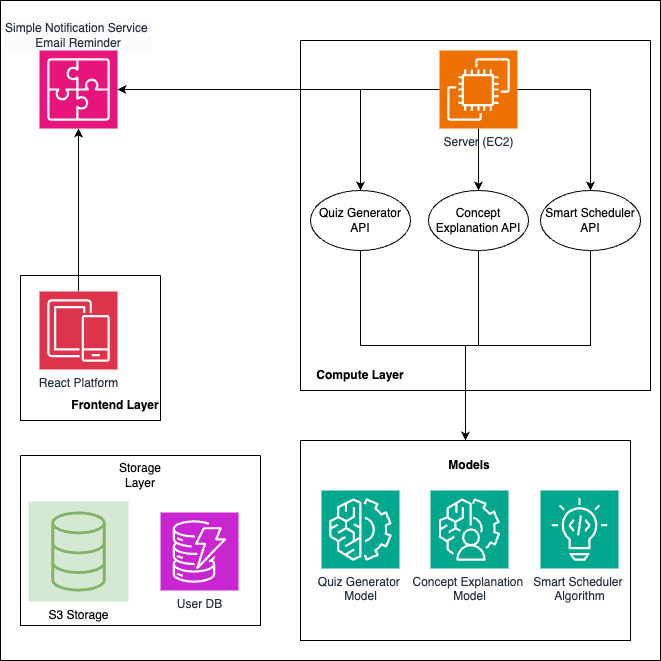

The diagram above was exported from draw.io. Its source (the exported page's mxGraphModel, read from the mxfile embedded in the PNG):
<mxGraphModel dx="1434" dy="795" grid="1" gridSize="10" guides="1" tooltips="1" connect="1" arrows="1" fold="1" page="1" pageScale="1" pageWidth="850" pageHeight="1100" math="0" shadow="0">
  <root>
    <mxCell id="0" />
    <mxCell id="1" parent="0" />
    <mxCell id="54jOK_uADqrEYaoJhBIz-1" value="" style="whiteSpace=wrap;html=1;aspect=fixed;" vertex="1" parent="1">
      <mxGeometry x="80" y="70" width="660" height="660" as="geometry" />
    </mxCell>
    <mxCell id="54jOK_uADqrEYaoJhBIz-3" value="S3 Storage" style="sketch=0;points=[[0,0,0],[0.25,0,0],[0.5,0,0],[0.75,0,0],[1,0,0],[0,1,0],[0.25,1,0],[0.5,1,0],[0.75,1,0],[1,1,0],[0,0.25,0],[0,0.5,0],[0,0.75,0],[1,0.25,0],[1,0.5,0],[1,0.75,0]];outlineConnect=0;fillColor=#d5e8d4;strokeColor=#82b366;dashed=0;verticalLabelPosition=bottom;verticalAlign=top;align=center;html=1;fontSize=12;fontStyle=0;aspect=fixed;shape=mxgraph.aws4.resourceIcon;resIcon=mxgraph.aws4.database;" vertex="1" parent="1">
      <mxGeometry x="108" y="571" width="100" height="100" as="geometry" />
    </mxCell>
    <mxCell id="54jOK_uADqrEYaoJhBIz-26" style="edgeStyle=orthogonalEdgeStyle;rounded=0;orthogonalLoop=1;jettySize=auto;html=1;" edge="1" parent="1" source="54jOK_uADqrEYaoJhBIz-5" target="54jOK_uADqrEYaoJhBIz-25">
      <mxGeometry relative="1" as="geometry" />
    </mxCell>
    <mxCell id="54jOK_uADqrEYaoJhBIz-5" value="React Platform" style="sketch=0;points=[[0,0,0],[0.25,0,0],[0.5,0,0],[0.75,0,0],[1,0,0],[0,1,0],[0.25,1,0],[0.5,1,0],[0.75,1,0],[1,1,0],[0,0.25,0],[0,0.5,0],[0,0.75,0],[1,0.25,0],[1,0.5,0],[1,0.75,0]];outlineConnect=0;fontColor=#232F3E;fillColor=#DD344C;strokeColor=#ffffff;dashed=0;verticalLabelPosition=bottom;verticalAlign=top;align=center;html=1;fontSize=12;fontStyle=0;aspect=fixed;shape=mxgraph.aws4.resourceIcon;resIcon=mxgraph.aws4.mobile;" vertex="1" parent="1">
      <mxGeometry x="119" y="361" width="78" height="78" as="geometry" />
    </mxCell>
    <mxCell id="54jOK_uADqrEYaoJhBIz-9" value="User DB" style="sketch=0;points=[[0,0,0],[0.25,0,0],[0.5,0,0],[0.75,0,0],[1,0,0],[0,1,0],[0.25,1,0],[0.5,1,0],[0.75,1,0],[1,1,0],[0,0.25,0],[0,0.5,0],[0,0.75,0],[1,0.25,0],[1,0.5,0],[1,0.75,0]];outlineConnect=0;fontColor=#232F3E;fillColor=#C925D1;strokeColor=#ffffff;dashed=0;verticalLabelPosition=bottom;verticalAlign=top;align=center;html=1;fontSize=12;fontStyle=0;aspect=fixed;shape=mxgraph.aws4.resourceIcon;resIcon=mxgraph.aws4.dynamodb;" vertex="1" parent="1">
      <mxGeometry x="240" y="582" width="78" height="78" as="geometry" />
    </mxCell>
    <mxCell id="54jOK_uADqrEYaoJhBIz-12" value="" style="swimlane;startSize=0;" vertex="1" parent="1">
      <mxGeometry x="380" y="510" width="330" height="200" as="geometry" />
    </mxCell>
    <mxCell id="54jOK_uADqrEYaoJhBIz-13" value="&lt;b&gt;Models&lt;/b&gt;" style="text;html=1;align=center;verticalAlign=middle;whiteSpace=wrap;rounded=0;" vertex="1" parent="54jOK_uADqrEYaoJhBIz-12">
      <mxGeometry x="119" y="10" width="100" height="30" as="geometry" />
    </mxCell>
    <mxCell id="54jOK_uADqrEYaoJhBIz-36" value="Smart Scheduler&amp;nbsp;&lt;div&gt;Algorithm&lt;/div&gt;" style="sketch=0;points=[[0,0,0],[0.25,0,0],[0.5,0,0],[0.75,0,0],[1,0,0],[0,1,0],[0.25,1,0],[0.5,1,0],[0.75,1,0],[1,1,0],[0,0.25,0],[0,0.5,0],[0,0.75,0],[1,0.25,0],[1,0.5,0],[1,0.75,0]];outlineConnect=0;fontColor=#232F3E;fillColor=#01A88D;strokeColor=#ffffff;dashed=0;verticalLabelPosition=bottom;verticalAlign=top;align=center;html=1;fontSize=12;fontStyle=0;aspect=fixed;shape=mxgraph.aws4.resourceIcon;resIcon=mxgraph.aws4.codeguru_2;" vertex="1" parent="54jOK_uADqrEYaoJhBIz-12">
      <mxGeometry x="240" y="50" width="78" height="78" as="geometry" />
    </mxCell>
    <mxCell id="54jOK_uADqrEYaoJhBIz-35" value="Concept Explanation&amp;nbsp;&lt;div&gt;Model&lt;/div&gt;" style="sketch=0;points=[[0,0,0],[0.25,0,0],[0.5,0,0],[0.75,0,0],[1,0,0],[0,1,0],[0.25,1,0],[0.5,1,0],[0.75,1,0],[1,1,0],[0,0.25,0],[0,0.5,0],[0,0.75,0],[1,0.25,0],[1,0.5,0],[1,0.75,0]];outlineConnect=0;fontColor=#232F3E;fillColor=#01A88D;strokeColor=#ffffff;dashed=0;verticalLabelPosition=bottom;verticalAlign=top;align=center;html=1;fontSize=12;fontStyle=0;aspect=fixed;shape=mxgraph.aws4.resourceIcon;resIcon=mxgraph.aws4.augmented_ai;" vertex="1" parent="54jOK_uADqrEYaoJhBIz-12">
      <mxGeometry x="130" y="50" width="78" height="78" as="geometry" />
    </mxCell>
    <mxCell id="54jOK_uADqrEYaoJhBIz-18" style="edgeStyle=orthogonalEdgeStyle;rounded=0;orthogonalLoop=1;jettySize=auto;html=1;entryX=0.5;entryY=0;entryDx=0;entryDy=0;" edge="1" parent="1" source="54jOK_uADqrEYaoJhBIz-14" target="54jOK_uADqrEYaoJhBIz-15">
      <mxGeometry relative="1" as="geometry" />
    </mxCell>
    <mxCell id="54jOK_uADqrEYaoJhBIz-19" style="edgeStyle=orthogonalEdgeStyle;rounded=0;orthogonalLoop=1;jettySize=auto;html=1;entryX=0.5;entryY=0;entryDx=0;entryDy=0;" edge="1" parent="1" source="54jOK_uADqrEYaoJhBIz-14" target="54jOK_uADqrEYaoJhBIz-16">
      <mxGeometry relative="1" as="geometry" />
    </mxCell>
    <mxCell id="54jOK_uADqrEYaoJhBIz-20" style="edgeStyle=orthogonalEdgeStyle;rounded=0;orthogonalLoop=1;jettySize=auto;html=1;entryX=0.5;entryY=0;entryDx=0;entryDy=0;" edge="1" parent="1" source="54jOK_uADqrEYaoJhBIz-14" target="54jOK_uADqrEYaoJhBIz-17">
      <mxGeometry relative="1" as="geometry" />
    </mxCell>
    <mxCell id="54jOK_uADqrEYaoJhBIz-27" style="edgeStyle=orthogonalEdgeStyle;rounded=0;orthogonalLoop=1;jettySize=auto;html=1;" edge="1" parent="1" source="54jOK_uADqrEYaoJhBIz-14" target="54jOK_uADqrEYaoJhBIz-25">
      <mxGeometry relative="1" as="geometry" />
    </mxCell>
    <mxCell id="54jOK_uADqrEYaoJhBIz-14" value="Server (EC2)" style="sketch=0;points=[[0,0,0],[0.25,0,0],[0.5,0,0],[0.75,0,0],[1,0,0],[0,1,0],[0.25,1,0],[0.5,1,0],[0.75,1,0],[1,1,0],[0,0.25,0],[0,0.5,0],[0,0.75,0],[1,0.25,0],[1,0.5,0],[1,0.75,0]];outlineConnect=0;fontColor=#232F3E;fillColor=#ED7100;strokeColor=#ffffff;dashed=0;verticalLabelPosition=bottom;verticalAlign=top;align=center;html=1;fontSize=12;fontStyle=0;aspect=fixed;shape=mxgraph.aws4.resourceIcon;resIcon=mxgraph.aws4.ec2;" vertex="1" parent="1">
      <mxGeometry x="519" y="120" width="78" height="78" as="geometry" />
    </mxCell>
    <mxCell id="54jOK_uADqrEYaoJhBIz-22" style="edgeStyle=orthogonalEdgeStyle;rounded=0;orthogonalLoop=1;jettySize=auto;html=1;entryX=0.5;entryY=0;entryDx=0;entryDy=0;" edge="1" parent="1" source="54jOK_uADqrEYaoJhBIz-15" target="54jOK_uADqrEYaoJhBIz-12">
      <mxGeometry relative="1" as="geometry" />
    </mxCell>
    <mxCell id="54jOK_uADqrEYaoJhBIz-15" value="Quiz Generator API" style="ellipse;whiteSpace=wrap;html=1;" vertex="1" parent="1">
      <mxGeometry x="390" y="260" width="100" height="60" as="geometry" />
    </mxCell>
    <mxCell id="54jOK_uADqrEYaoJhBIz-23" style="edgeStyle=orthogonalEdgeStyle;rounded=0;orthogonalLoop=1;jettySize=auto;html=1;entryX=0.5;entryY=0;entryDx=0;entryDy=0;" edge="1" parent="1" source="54jOK_uADqrEYaoJhBIz-16" target="54jOK_uADqrEYaoJhBIz-12">
      <mxGeometry relative="1" as="geometry" />
    </mxCell>
    <mxCell id="54jOK_uADqrEYaoJhBIz-16" value="Concept Explanation API" style="ellipse;whiteSpace=wrap;html=1;" vertex="1" parent="1">
      <mxGeometry x="508" y="260" width="100" height="60" as="geometry" />
    </mxCell>
    <mxCell id="54jOK_uADqrEYaoJhBIz-24" style="edgeStyle=orthogonalEdgeStyle;rounded=0;orthogonalLoop=1;jettySize=auto;html=1;entryX=0.5;entryY=0;entryDx=0;entryDy=0;" edge="1" parent="1" source="54jOK_uADqrEYaoJhBIz-17" target="54jOK_uADqrEYaoJhBIz-12">
      <mxGeometry relative="1" as="geometry" />
    </mxCell>
    <mxCell id="54jOK_uADqrEYaoJhBIz-17" value="Smart Scheduler API" style="ellipse;whiteSpace=wrap;html=1;" vertex="1" parent="1">
      <mxGeometry x="620" y="260" width="100" height="60" as="geometry" />
    </mxCell>
    <mxCell id="54jOK_uADqrEYaoJhBIz-25" value="" style="sketch=0;points=[[0,0,0],[0.25,0,0],[0.5,0,0],[0.75,0,0],[1,0,0],[0,1,0],[0.25,1,0],[0.5,1,0],[0.75,1,0],[1,1,0],[0,0.25,0],[0,0.5,0],[0,0.75,0],[1,0.25,0],[1,0.5,0],[1,0.75,0]];outlineConnect=0;fontColor=#232F3E;fillColor=#E7157B;strokeColor=#ffffff;dashed=0;verticalLabelPosition=bottom;verticalAlign=top;align=center;html=1;fontSize=12;fontStyle=0;aspect=fixed;shape=mxgraph.aws4.resourceIcon;resIcon=mxgraph.aws4.application_integration;" vertex="1" parent="1">
      <mxGeometry x="119" y="120" width="78" height="78" as="geometry" />
    </mxCell>
    <mxCell id="54jOK_uADqrEYaoJhBIz-29" value="&lt;meta charset=&quot;utf-8&quot;&gt;&lt;span style=&quot;color: rgb(35, 47, 62); font-family: Helvetica; font-size: 12px; font-style: normal; font-variant-ligatures: normal; font-variant-caps: normal; font-weight: 400; letter-spacing: normal; orphans: 2; text-align: center; text-indent: 0px; text-transform: none; widows: 2; word-spacing: 0px; -webkit-text-stroke-width: 0px; white-space: nowrap; background-color: rgb(251, 251, 251); text-decoration-thickness: initial; text-decoration-style: initial; text-decoration-color: initial; display: inline !important; float: none;&quot;&gt;Simple Notification Service&amp;nbsp;&lt;/span&gt;&lt;div style=&quot;--un-rotate: 0; --un-rotate-x: 0; --un-rotate-y: 0; --un-rotate-z: 0; --un-scale-x: 1; --un-scale-y: 1; --un-scale-z: 1; --un-skew-x: 0; --un-skew-y: 0; --un-translate-x: 0; --un-translate-y: 0; --un-translate-z: 0; --un-pan-x: ; --un-pan-y: ; --un-pinch-zoom: ; --un-scroll-snap-strictness: proximity; --un-ordinal: ; --un-slashed-zero: ; --un-numeric-figure: ; --un-numeric-spacing: ; --un-numeric-fraction: ; --un-border-spacing-x: 0; --un-border-spacing-y: 0; --un-ring-offset-shadow: 0 0 rgb(0 0 0 / 0); --un-ring-shadow: 0 0 rgb(0 0 0 / 0); --un-shadow-inset: ; --un-shadow: 0 0 rgb(0 0 0 / 0); --un-ring-inset: ; --un-ring-offset-width: 0px; --un-ring-offset-color: #fff; --un-ring-width: 0px; --un-ring-color: rgb(147 197 253 / .5); --un-blur: ; --un-brightness: ; --un-contrast: ; --un-drop-shadow: ; --un-grayscale: ; --un-hue-rotate: ; --un-invert: ; --un-saturate: ; --un-sepia: ; --un-backdrop-blur: ; --un-backdrop-brightness: ; --un-backdrop-contrast: ; --un-backdrop-grayscale: ; --un-backdrop-hue-rotate: ; --un-backdrop-invert: ; --un-backdrop-opacity: ; --un-backdrop-saturate: ; --un-backdrop-sepia: ; forced-color-adjust: none; color: rgb(35, 47, 62); font-family: Helvetica; font-size: 12px; font-style: normal; font-variant-ligatures: normal; font-variant-caps: normal; font-weight: 400; letter-spacing: normal; orphans: 2; text-align: center; text-indent: 0px; text-transform: none; widows: 2; word-spacing: 0px; -webkit-text-stroke-width: 0px; white-space: nowrap; background-color: rgb(251, 251, 251); text-decoration-thickness: initial; text-decoration-style: initial; text-decoration-color: initial;&quot;&gt;Email Reminder&lt;/div&gt;" style="text;html=1;align=center;verticalAlign=middle;whiteSpace=wrap;rounded=0;" vertex="1" parent="1">
      <mxGeometry x="128" y="90" width="60" height="30" as="geometry" />
    </mxCell>
    <mxCell id="54jOK_uADqrEYaoJhBIz-30" value="" style="swimlane;startSize=0;" vertex="1" parent="1">
      <mxGeometry x="380" y="110" width="350" height="350" as="geometry" />
    </mxCell>
    <mxCell id="54jOK_uADqrEYaoJhBIz-31" value="&lt;b&gt;Compute Layer&lt;/b&gt;" style="text;html=1;align=center;verticalAlign=middle;whiteSpace=wrap;rounded=0;" vertex="1" parent="1">
      <mxGeometry x="390" y="430" width="100" height="30" as="geometry" />
    </mxCell>
    <mxCell id="54jOK_uADqrEYaoJhBIz-32" value="" style="swimlane;startSize=0;" vertex="1" parent="1">
      <mxGeometry x="100" y="345" width="140" height="145" as="geometry" />
    </mxCell>
    <mxCell id="54jOK_uADqrEYaoJhBIz-33" value="&lt;b&gt;Frontend Layer&lt;/b&gt;" style="text;html=1;align=center;verticalAlign=middle;whiteSpace=wrap;rounded=0;" vertex="1" parent="1">
      <mxGeometry x="150" y="460" width="90" height="30" as="geometry" />
    </mxCell>
    <mxCell id="54jOK_uADqrEYaoJhBIz-34" value="Quiz Generator&amp;nbsp;&lt;div&gt;Model&lt;/div&gt;" style="sketch=0;points=[[0,0,0],[0.25,0,0],[0.5,0,0],[0.75,0,0],[1,0,0],[0,1,0],[0.25,1,0],[0.5,1,0],[0.75,1,0],[1,1,0],[0,0.25,0],[0,0.5,0],[0,0.75,0],[1,0.25,0],[1,0.5,0],[1,0.75,0]];outlineConnect=0;fontColor=#232F3E;fillColor=#01A88D;strokeColor=#ffffff;dashed=0;verticalLabelPosition=bottom;verticalAlign=top;align=center;html=1;fontSize=12;fontStyle=0;aspect=fixed;shape=mxgraph.aws4.resourceIcon;resIcon=mxgraph.aws4.machine_learning;" vertex="1" parent="1">
      <mxGeometry x="401" y="560" width="78" height="78" as="geometry" />
    </mxCell>
    <mxCell id="54jOK_uADqrEYaoJhBIz-38" value="" style="swimlane;startSize=0;" vertex="1" parent="1">
      <mxGeometry x="100" y="525" width="240" height="170" as="geometry" />
    </mxCell>
    <mxCell id="54jOK_uADqrEYaoJhBIz-39" value="Storage Layer" style="text;html=1;align=center;verticalAlign=middle;whiteSpace=wrap;rounded=0;" vertex="1" parent="54jOK_uADqrEYaoJhBIz-38">
      <mxGeometry x="90" y="5" width="60" height="30" as="geometry" />
    </mxCell>
  </root>
</mxGraphModel>